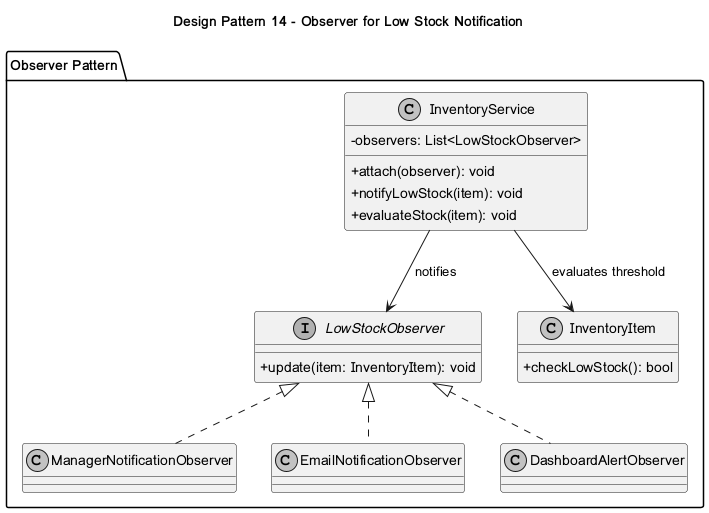

The diagram above was rendered by PlantUML. Its source (embedded in the PNG):
@startuml
skinparam classAttributeIconSize 0
skinparam monochrome true
title Design Pattern 14 - Observer for Low Stock Notification
package "Observer Pattern" {
class InventoryService {
  -observers: List<LowStockObserver>
  +attach(observer): void
  +notifyLowStock(item): void
  +evaluateStock(item): void
}
interface LowStockObserver {
  +update(item: InventoryItem): void
}
class ManagerNotificationObserver
class EmailNotificationObserver
class DashboardAlertObserver
class InventoryItem {
  +checkLowStock(): bool
}
}
InventoryService --> InventoryItem : evaluates threshold
InventoryService --> LowStockObserver : notifies
LowStockObserver <|.. ManagerNotificationObserver
LowStockObserver <|.. EmailNotificationObserver
LowStockObserver <|.. DashboardAlertObserver
@enduml